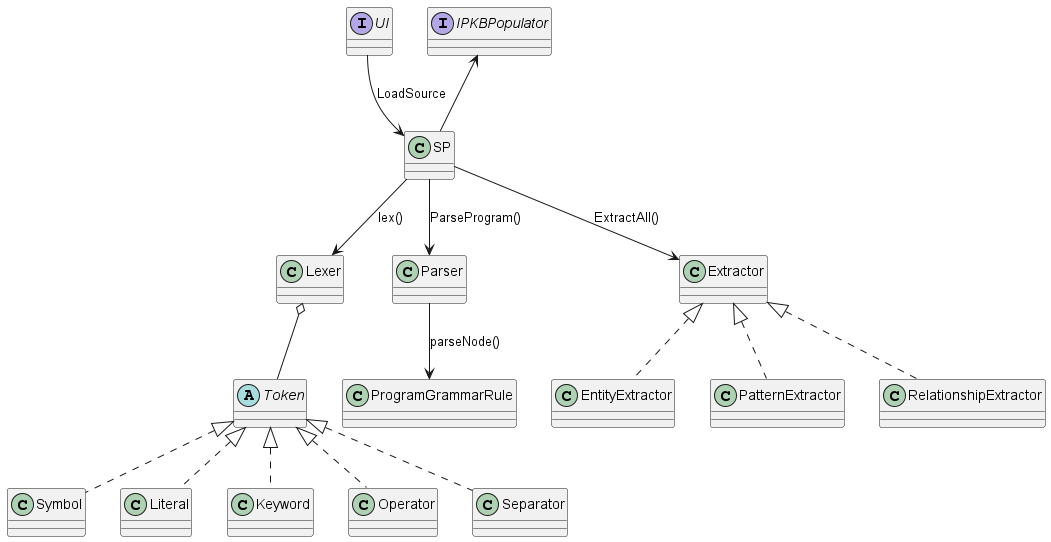

The diagram above was rendered by PlantUML. Its source (embedded in the PNG):
@startuml

interface UI
interface IPKBPopulator

class SP
class Lexer
abstract class Token
Token <|.. Symbol
Token <|.. Literal
Token <|.. Keyword
Token <|.. Operator
Token <|.. Separator

class Parser
class EntityExtractor
class PatternExtractor
class RelationshipExtractor

SP -up-> IPKBPopulator
SP <-up- UI: LoadSource

SP -down-> Lexer: lex()
SP -down-> Parser: ParseProgram()
SP -down-> Extractor: ExtractAll()

Lexer o-- Token
Parser -down-> ProgramGrammarRule: parseNode()

Extractor <|.. EntityExtractor
Extractor <|.. PatternExtractor
Extractor <|.. RelationshipExtractor

@enduml